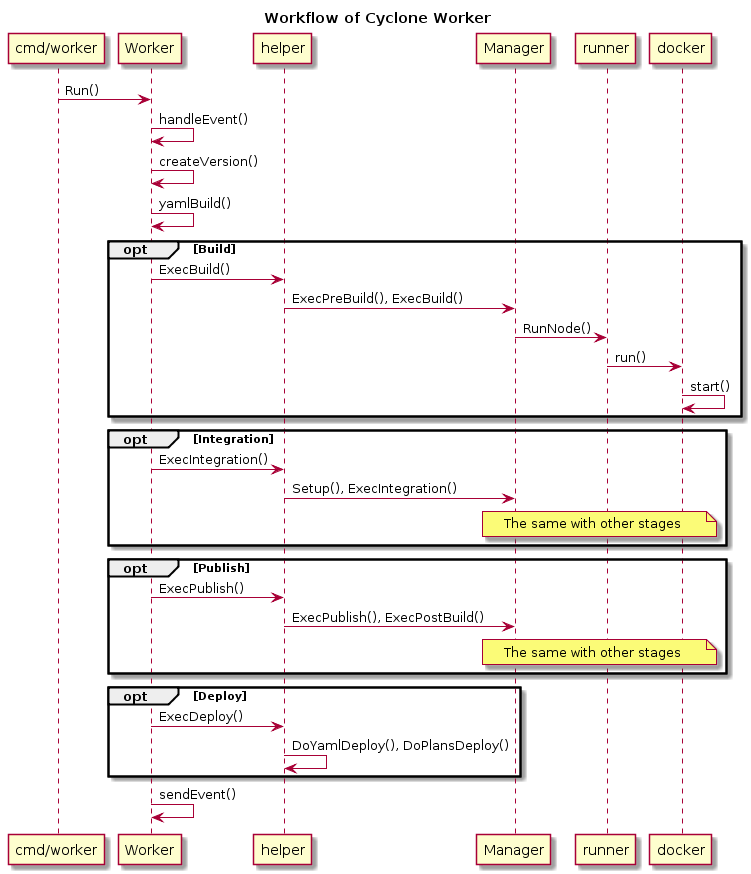

The diagram above was rendered by PlantUML. Its source (embedded in the PNG):
@startuml
title Workflow of Cyclone Worker

participant "cmd/worker" as CmdWorker

CmdWorker -> Worker: Run()

Worker -> Worker: handleEvent()

Worker -> Worker: createVersion()

Worker -> Worker: yamlBuild()

opt Build

Worker -> helper: ExecBuild()

helper -> Manager: ExecPreBuild(), ExecBuild()

Manager -> runner: RunNode()

runner -> docker: run()

docker -> docker: start()

end

opt Integration

Worker -> helper: ExecIntegration()

helper -> Manager: Setup(), ExecIntegration()

note over Manager, docker: The same with other stages

end

opt Publish

Worker -> helper: ExecPublish()

helper -> Manager: ExecPublish(), ExecPostBuild()

note over Manager, docker: The same with other stages

end

opt Deploy

Worker -> helper: ExecDeploy()

helper -> helper: DoYamlDeploy(), DoPlansDeploy()


end

Worker -> Worker: sendEvent()
@enduml